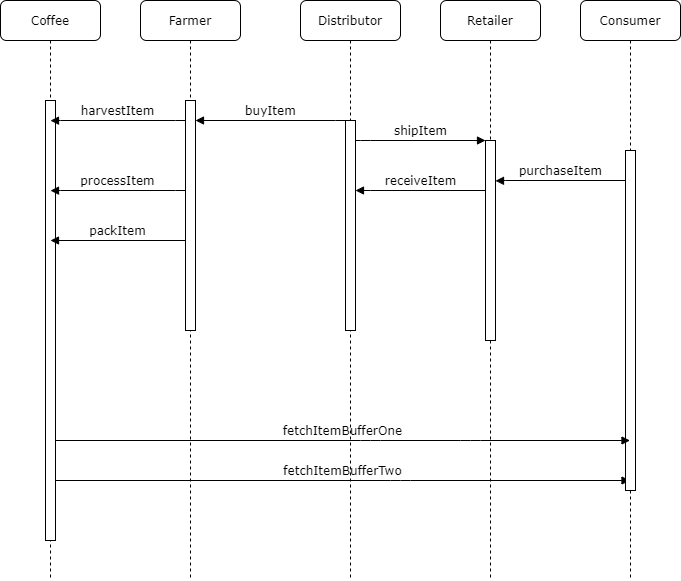

The diagram above was exported from draw.io. Its source (the exported page's mxGraphModel, read from the mxfile embedded in the PNG):
<mxGraphModel dx="1038" dy="531" grid="1" gridSize="10" guides="1" tooltips="1" connect="1" arrows="1" fold="1" page="1" pageScale="1" pageWidth="1100" pageHeight="850" background="#ffffff" math="0" shadow="0">
  <root>
    <mxCell id="0" />
    <mxCell id="1" parent="0" />
    <mxCell id="7baba1c4bc27f4b0-2" value="Farmer" style="shape=umlLifeline;perimeter=lifelinePerimeter;whiteSpace=wrap;html=1;container=1;collapsible=0;recursiveResize=0;outlineConnect=0;rounded=1;shadow=0;comic=0;labelBackgroundColor=none;strokeWidth=1;fontFamily=Verdana;fontSize=12;align=center;" parent="1" vertex="1">
      <mxGeometry x="240" y="80" width="100" height="580" as="geometry" />
    </mxCell>
    <mxCell id="7baba1c4bc27f4b0-10" value="" style="html=1;points=[];perimeter=orthogonalPerimeter;rounded=0;shadow=0;comic=0;labelBackgroundColor=none;strokeWidth=1;fontFamily=Verdana;fontSize=12;align=center;" parent="7baba1c4bc27f4b0-2" vertex="1">
      <mxGeometry x="45" y="100" width="10" height="230" as="geometry" />
    </mxCell>
    <mxCell id="7baba1c4bc27f4b0-3" value="Distributor" style="shape=umlLifeline;perimeter=lifelinePerimeter;whiteSpace=wrap;html=1;container=1;collapsible=0;recursiveResize=0;outlineConnect=0;rounded=1;shadow=0;comic=0;labelBackgroundColor=none;strokeWidth=1;fontFamily=Verdana;fontSize=12;align=center;" parent="1" vertex="1">
      <mxGeometry x="400" y="80" width="100" height="580" as="geometry" />
    </mxCell>
    <mxCell id="7baba1c4bc27f4b0-13" value="" style="html=1;points=[];perimeter=orthogonalPerimeter;rounded=0;shadow=0;comic=0;labelBackgroundColor=none;strokeWidth=1;fontFamily=Verdana;fontSize=12;align=center;" parent="7baba1c4bc27f4b0-3" vertex="1">
      <mxGeometry x="45" y="120" width="10" height="210" as="geometry" />
    </mxCell>
    <mxCell id="jkCuKjRPII4Bj3KqKXFI-8" value="fetchItemBufferTwo" style="html=1;verticalAlign=bottom;endArrow=block;labelBackgroundColor=none;fontFamily=Verdana;fontSize=12;" parent="7baba1c4bc27f4b0-3" edge="1" target="7baba1c4bc27f4b0-5">
      <mxGeometry relative="1" as="geometry">
        <mxPoint x="-245" y="480" as="sourcePoint" />
        <mxPoint x="190" y="480.1200000000001" as="targetPoint" />
        <Array as="points">
          <mxPoint x="100" y="480" />
        </Array>
      </mxGeometry>
    </mxCell>
    <mxCell id="7baba1c4bc27f4b0-4" value="Retailer" style="shape=umlLifeline;perimeter=lifelinePerimeter;whiteSpace=wrap;html=1;container=1;collapsible=0;recursiveResize=0;outlineConnect=0;rounded=1;shadow=0;comic=0;labelBackgroundColor=none;strokeWidth=1;fontFamily=Verdana;fontSize=12;align=center;" parent="1" vertex="1">
      <mxGeometry x="540" y="80" width="100" height="580" as="geometry" />
    </mxCell>
    <mxCell id="7baba1c4bc27f4b0-5" value="Consumer" style="shape=umlLifeline;perimeter=lifelinePerimeter;whiteSpace=wrap;html=1;container=1;collapsible=0;recursiveResize=0;outlineConnect=0;rounded=1;shadow=0;comic=0;labelBackgroundColor=none;strokeWidth=1;fontFamily=Verdana;fontSize=12;align=center;" parent="1" vertex="1">
      <mxGeometry x="680" y="80" width="100" height="580" as="geometry" />
    </mxCell>
    <mxCell id="7baba1c4bc27f4b0-8" value="Coffee" style="shape=umlLifeline;perimeter=lifelinePerimeter;whiteSpace=wrap;html=1;container=1;collapsible=0;recursiveResize=0;outlineConnect=0;rounded=1;shadow=0;comic=0;labelBackgroundColor=none;strokeWidth=1;fontFamily=Verdana;fontSize=12;align=center;" parent="1" vertex="1">
      <mxGeometry x="100" y="80" width="100" height="580" as="geometry" />
    </mxCell>
    <mxCell id="7baba1c4bc27f4b0-9" value="" style="html=1;points=[];perimeter=orthogonalPerimeter;rounded=0;shadow=0;comic=0;labelBackgroundColor=none;strokeWidth=1;fontFamily=Verdana;fontSize=12;align=center;" parent="7baba1c4bc27f4b0-8" vertex="1">
      <mxGeometry x="45" y="100" width="10" height="440" as="geometry" />
    </mxCell>
    <mxCell id="7baba1c4bc27f4b0-16" value="" style="html=1;points=[];perimeter=orthogonalPerimeter;rounded=0;shadow=0;comic=0;labelBackgroundColor=none;strokeWidth=1;fontFamily=Verdana;fontSize=12;align=center;" parent="1" vertex="1">
      <mxGeometry x="585" y="220" width="10" height="200" as="geometry" />
    </mxCell>
    <mxCell id="7baba1c4bc27f4b0-17" value="shipItem" style="html=1;verticalAlign=bottom;endArrow=block;labelBackgroundColor=none;fontFamily=Verdana;fontSize=12;edgeStyle=elbowEdgeStyle;elbow=vertical;" parent="1" source="7baba1c4bc27f4b0-13" target="7baba1c4bc27f4b0-16" edge="1">
      <mxGeometry relative="1" as="geometry">
        <mxPoint x="510" y="220" as="sourcePoint" />
        <Array as="points">
          <mxPoint x="460" y="220" />
        </Array>
      </mxGeometry>
    </mxCell>
    <mxCell id="7baba1c4bc27f4b0-19" value="" style="html=1;points=[];perimeter=orthogonalPerimeter;rounded=0;shadow=0;comic=0;labelBackgroundColor=none;strokeWidth=1;fontFamily=Verdana;fontSize=12;align=center;" parent="1" vertex="1">
      <mxGeometry x="725" y="230" width="10" height="340" as="geometry" />
    </mxCell>
    <mxCell id="jkCuKjRPII4Bj3KqKXFI-1" value="harvestItem" style="html=1;verticalAlign=bottom;endArrow=block;entryX=0;entryY=0;labelBackgroundColor=none;fontFamily=Verdana;fontSize=12;edgeStyle=elbowEdgeStyle;elbow=vertical;" parent="1" edge="1">
      <mxGeometry relative="1" as="geometry">
        <mxPoint x="285" y="200.14" as="sourcePoint" />
        <mxPoint x="150" y="200.14" as="targetPoint" />
      </mxGeometry>
    </mxCell>
    <mxCell id="jkCuKjRPII4Bj3KqKXFI-2" value="processItem" style="html=1;verticalAlign=bottom;endArrow=block;entryX=0;entryY=0;labelBackgroundColor=none;fontFamily=Verdana;fontSize=12;edgeStyle=elbowEdgeStyle;elbow=vertical;" parent="1" edge="1">
      <mxGeometry relative="1" as="geometry">
        <mxPoint x="285" y="270.14" as="sourcePoint" />
        <mxPoint x="150" y="270.14" as="targetPoint" />
      </mxGeometry>
    </mxCell>
    <mxCell id="jkCuKjRPII4Bj3KqKXFI-3" value="packItem" style="html=1;verticalAlign=bottom;endArrow=block;entryX=0;entryY=0;labelBackgroundColor=none;fontFamily=Verdana;fontSize=12;edgeStyle=elbowEdgeStyle;elbow=vertical;" parent="1" edge="1">
      <mxGeometry relative="1" as="geometry">
        <mxPoint x="285" y="320" as="sourcePoint" />
        <mxPoint x="150" y="320" as="targetPoint" />
      </mxGeometry>
    </mxCell>
    <mxCell id="jkCuKjRPII4Bj3KqKXFI-5" value="receiveItem" style="html=1;verticalAlign=bottom;endArrow=block;labelBackgroundColor=none;fontFamily=Verdana;fontSize=12;edgeStyle=elbowEdgeStyle;elbow=vertical;" parent="1" edge="1">
      <mxGeometry relative="1" as="geometry">
        <mxPoint x="585" y="270" as="sourcePoint" />
        <Array as="points">
          <mxPoint x="460" y="270" />
        </Array>
        <mxPoint x="455" y="270" as="targetPoint" />
      </mxGeometry>
    </mxCell>
    <mxCell id="jkCuKjRPII4Bj3KqKXFI-6" value="purchaseItem" style="html=1;verticalAlign=bottom;endArrow=block;entryX=0;entryY=0;labelBackgroundColor=none;fontFamily=Verdana;fontSize=12;edgeStyle=elbowEdgeStyle;elbow=vertical;" parent="1" edge="1">
      <mxGeometry relative="1" as="geometry">
        <mxPoint x="725" y="260" as="sourcePoint" />
        <mxPoint x="595" y="260.33333333333337" as="targetPoint" />
      </mxGeometry>
    </mxCell>
    <mxCell id="7baba1c4bc27f4b0-14" value="buyItem" style="html=1;verticalAlign=bottom;endArrow=block;labelBackgroundColor=none;fontFamily=Verdana;fontSize=12;edgeStyle=elbowEdgeStyle;elbow=vertical;exitX=0;exitY=0;exitDx=0;exitDy=0;" parent="1" source="7baba1c4bc27f4b0-13" target="7baba1c4bc27f4b0-10" edge="1">
      <mxGeometry relative="1" as="geometry">
        <mxPoint x="370" y="200" as="targetPoint" />
      </mxGeometry>
    </mxCell>
    <mxCell id="7baba1c4bc27f4b0-23" value="fetchItemBufferOne" style="html=1;verticalAlign=bottom;endArrow=block;labelBackgroundColor=none;fontFamily=Verdana;fontSize=12;" parent="1" source="7baba1c4bc27f4b0-9" target="7baba1c4bc27f4b0-5" edge="1">
      <mxGeometry relative="1" as="geometry">
        <mxPoint x="510" y="420" as="sourcePoint" />
        <mxPoint x="580" y="480" as="targetPoint" />
        <Array as="points">
          <mxPoint x="470" y="520" />
          <mxPoint x="570" y="520" />
        </Array>
      </mxGeometry>
    </mxCell>
  </root>
</mxGraphModel>